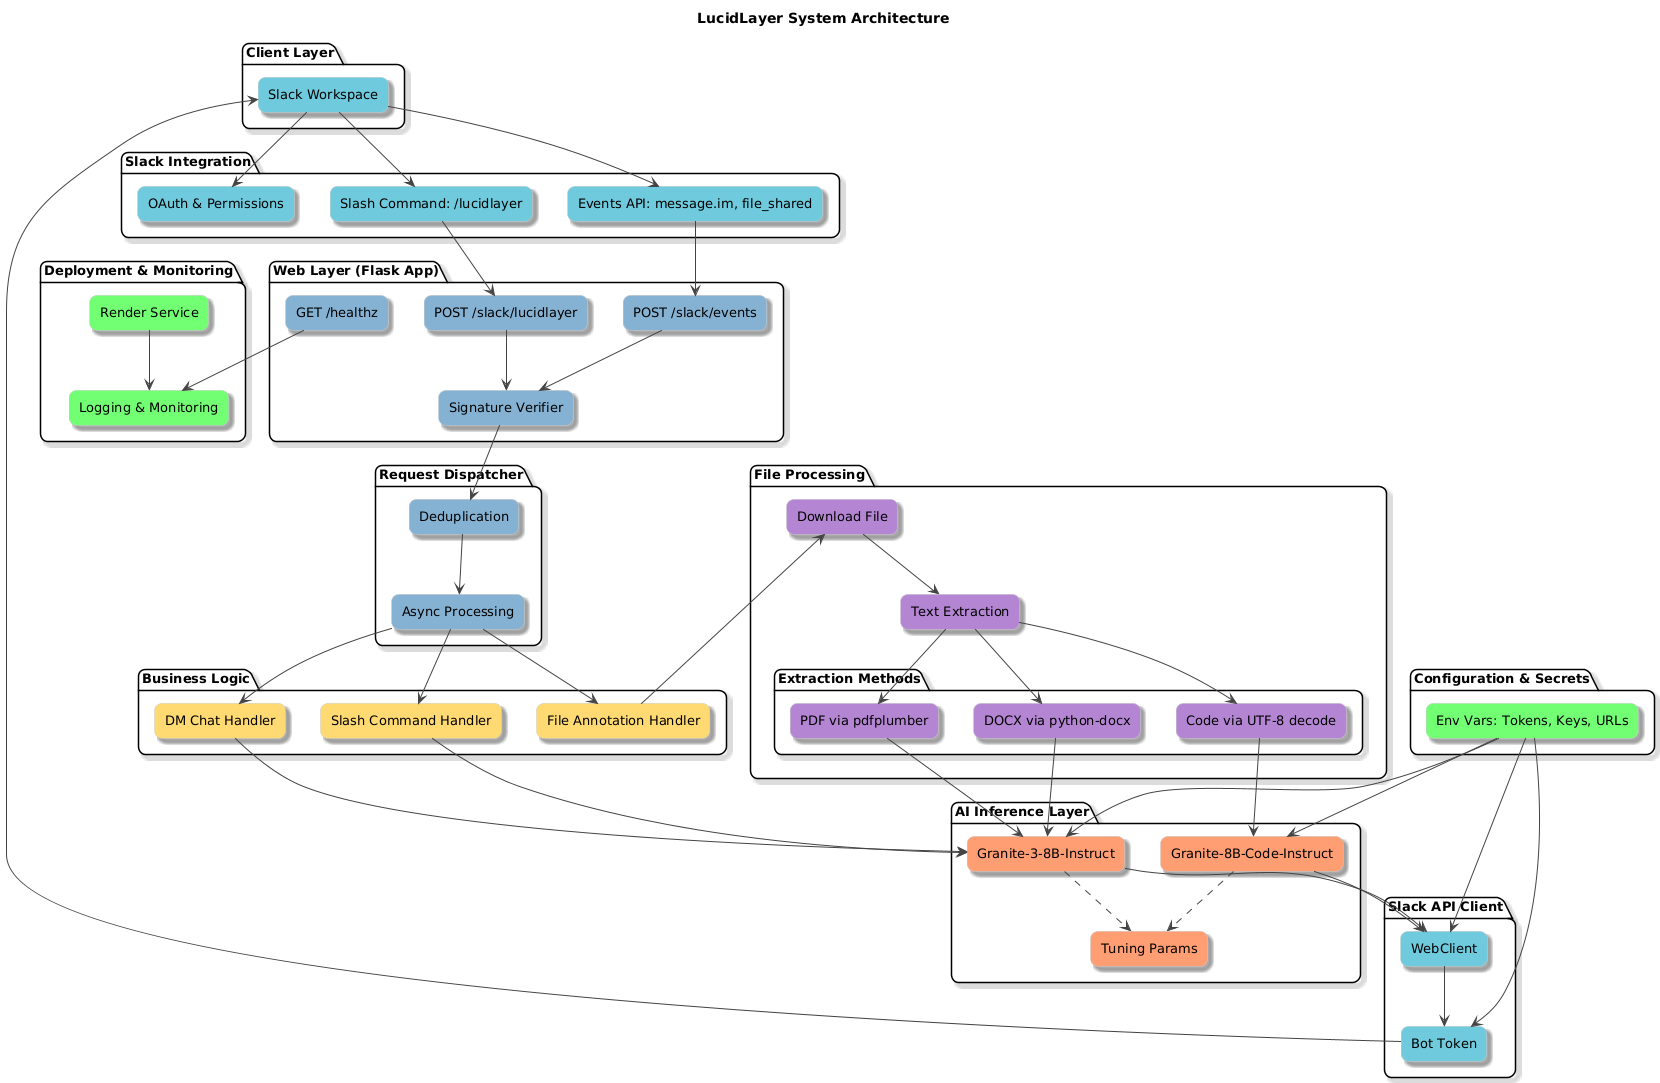

The diagram above was rendered by PlantUML. Its source (embedded in the PNG):
@startuml
' Global Styling
skinparam backgroundColor #FFFFFF
skinparam componentStyle rectangle
skinparam shadowing true
skinparam roundCorner 15
skinparam ArrowColor #444444
skinparam defaultFontName "Segoe UI"
skinparam defaultFontSize 13
skinparam ComponentBorderColor #CCCCCC

title LucidLayer System Architecture

' CLIENT LAYER
package "Client Layer" {
  [Slack Workspace] #6ecadc
}

' INTEGRATION LAYER
package "Slack Integration" {
  [Slash Command: /lucidlayer] #6ecadc
  [Events API: message.im, file_shared] #6ecadc
  [OAuth & Permissions] #6ecadc
}

' WEB LAYER
package "Web Layer (Flask App)" {
  [POST /slack/lucidlayer] #85b2d3
  [POST /slack/events] #85b2d3
  [GET /healthz] #85b2d3
  [Signature Verifier] #85b2d3
}

' REQUEST DISPATCHER
package "Request Dispatcher" {
  [Deduplication] #85b2d3
  [Async Processing] #85b2d3
}

' BUSINESS LOGIC
package "Business Logic" {
  [Slash Command Handler] #ffda73
  [DM Chat Handler] #ffda73
  [File Annotation Handler] #ffda73
}

' FILE PROCESSING
package "File Processing" {
  [Download File] #b485d3
  [Text Extraction] #b485d3

  package "Extraction Methods" {
    [PDF via pdfplumber] #b485d3
    [DOCX via python-docx] #b485d3
    [Code via UTF-8 decode] #b485d3
  }
}

' AI INFERENCE LAYER
package "AI Inference Layer" {
  [Granite-3-8B-Instruct] #ff9d73
  [Granite-8B-Code-Instruct] #ff9d73
  [Tuning Params] #ff9d73
}

' SLACK API CLIENT
package "Slack API Client" {
  [WebClient] #6ecadc
  [Bot Token] #6ecadc
}

' CONFIGURATION
package "Configuration & Secrets" {
  [Env Vars: Tokens, Keys, URLs] #73ff73
}

' DEPLOYMENT & MONITORING
package "Deployment & Monitoring" {
  [Render Service] #73ff73
  [Logging & Monitoring] #73ff73
}

' RELATIONSHIPS

[Slack Workspace] --> [Slash Command: /lucidlayer]
[Slack Workspace] --> [Events API: message.im, file_shared]
[Slack Workspace] --> [OAuth & Permissions]

[Slash Command: /lucidlayer] --> [POST /slack/lucidlayer]
[Events API: message.im, file_shared] --> [POST /slack/events]

[POST /slack/lucidlayer] --> [Signature Verifier]
[POST /slack/events] --> [Signature Verifier]
[Signature Verifier] --> [Deduplication]
[Deduplication] --> [Async Processing]

[Async Processing] --> [Slash Command Handler]
[Async Processing] --> [DM Chat Handler]
[Async Processing] --> [File Annotation Handler]

[File Annotation Handler] --> [Download File]
[Download File] --> [Text Extraction]
[Text Extraction] --> [PDF via pdfplumber]
[Text Extraction] --> [DOCX via python-docx]
[Text Extraction] --> [Code via UTF-8 decode]

[Slash Command Handler] --> [Granite-3-8B-Instruct]
[DM Chat Handler] --> [Granite-3-8B-Instruct]
[PDF via pdfplumber] --> [Granite-3-8B-Instruct]
[DOCX via python-docx] --> [Granite-3-8B-Instruct]
[Code via UTF-8 decode] --> [Granite-8B-Code-Instruct]

[Granite-3-8B-Instruct] ..> [Tuning Params]
[Granite-8B-Code-Instruct] ..> [Tuning Params]

[Granite-3-8B-Instruct] --> [WebClient]
[Granite-8B-Code-Instruct] --> [WebClient]

[WebClient] --> [Bot Token]
[Bot Token] --> [Slack Workspace]

[Env Vars: Tokens, Keys, URLs] --> [WebClient]
[Env Vars: Tokens, Keys, URLs] --> [Bot Token]
[Env Vars: Tokens, Keys, URLs] --> [Granite-3-8B-Instruct]
[Env Vars: Tokens, Keys, URLs] --> [Granite-8B-Code-Instruct]

[GET /healthz] --> [Logging & Monitoring]
[Render Service] --> [Logging & Monitoring]
@enduml